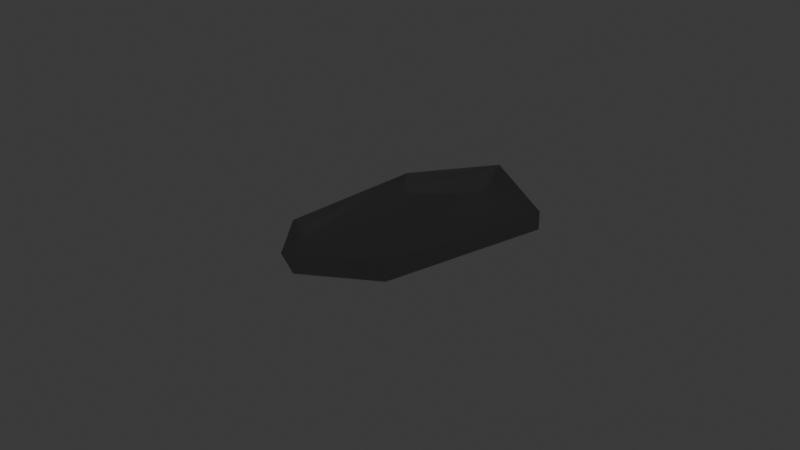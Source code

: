 # Source: glass_shard_2.blend  (saved by Blender 5.1.30; exported with 4.5.12 LTS)
import bpy
from mathutils import Matrix  # noqa: F401  (used for matrix-valued properties, if any)

bpy.ops.wm.read_factory_settings(use_empty=True)
scene = bpy.context.scene
scene.name = 'Scene'

# ---- collections
col_collection = bpy.data.collections.new('Collection'); scene.collection.children.link(col_collection)

# ---- materials (node trees are filled in below, after node groups)
mat_glass = bpy.data.materials.new('Glass')
mat_glass.alpha_threshold = 0.0
mat_glass.use_backface_culling_lightprobe_volume = False
mat_glass.roughness = 0.5
mat_glass.line_color = (0.0, 0.0, 0.0, 1.0)

# ---- material node trees
mat_glass.use_nodes = True; mat_glass.node_tree.nodes.clear()
_N = mat_glass.node_tree.nodes; _L = mat_glass.node_tree.links
n0 = _N.new('ShaderNodeOutputMaterial'); n0.name = 'Material Output'; n0.location = (262, 232)
n1 = _N.new('ShaderNodeBsdfTransparent'); n1.name = 'Transparent BSDF'; n1.location = (-208, -9)
n2 = _N.new('ShaderNodeBsdfGlass'); n2.name = 'Glass BSDF'; n2.location = (-221, 287)
n2.inputs[0].default_value = (0.4038, 0.4038, 0.4038, 1.0)
n3 = _N.new('ShaderNodeMixShader'); n3.name = 'Mix Shader'; n3.location = (20, 206)
n3.inputs[0].default_value = 0.375
_L.new(n2.outputs[0], n3.inputs[1])
_L.new(n1.outputs[0], n3.inputs[2])
_L.new(n3.outputs[0], n0.inputs[0])
n0.is_active_output = True

# ---- world
world_world = bpy.data.worlds.new('World'); scene.world = world_world
world_world.use_nodes = True; world_world.node_tree.nodes.clear()
_N = world_world.node_tree.nodes; _L = world_world.node_tree.links
n0 = _N.new('ShaderNodeOutputWorld'); n0.name = 'World Output'; n0.location = (200, 100)
n1 = _N.new('ShaderNodeBackground'); n1.name = 'Background'; n1.location = (-200, 100)
n1.inputs[0].default_value = (0.05088, 0.05088, 0.05088, 1.0)
_L.new(n1.outputs[0], n0.inputs[0])
n0.is_active_output = True
world_world.color = (0.05088, 0.05088, 0.05088)
world_world.sun_shadow_jitter_overblur = 0.0

# ---- cameras
cam_camera = bpy.data.cameras.new('Camera')
cam_camera.clip_end = 100.0
cam_camera.ortho_scale = 7.314

# ---- lights
light_light = bpy.data.lights.new('Light', 'POINT')
light_light.energy = 1000.0
light_light.shadow_soft_size = 0.1

# ---- meshes
me_cube = bpy.data.meshes.new('Cube')
me_cube.from_pydata([(1.0, 1.0, 1.0), (1.0, 1.0, -1.0), (0.7323, -0.8621, 1.0), (0.7323, -0.8621, -1.0), (-0.6106, 0.6917, 1.0), (-0.5866, 0.6029, -1.029), (-0.5522, -0.9221, 1.0), (-0.4831, -0.8155, -1.029), (-0.04653, 1.318, -1.472), (0.0, -1.501, 1.501), (-0.04653, -1.336, -1.472), (0.0, 1.501, 1.501)], [], [(11, 4, 6, 9), (10, 9, 6, 7), (7, 6, 4, 5), (8, 1, 3, 10), (1, 0, 2, 3), (8, 11, 0, 1), (5, 4, 11, 8), (5, 8, 10, 7), (3, 2, 9, 10), (0, 11, 9, 2)])
_uv = me_cube.uv_layers.new(name='UVMap')
_uv.uv.foreach_set('vector', [0.75, 0.5, 0.875, 0.5, 0.875, 0.75, 0.75, 0.75, 0.375, 0.875, 0.625, 0.875, 0.625, 1.0, 0.375, 1.0, 0.375, 0.0, 0.625, 0.0, 0.625, 0.25, 0.375, 0.25, 0.25, 0.5, 0.375, 0.5, 0.375, 0.75, 0.25, 0.75, 0.375, 0.5, 0.625, 0.5, 0.625, 0.75, 0.375, 0.75, 0.375, 0.375, 0.625, 0.375, 0.625, 0.5, 0.375, 0.5, 0.375, 0.25, 0.625, 0.25, 0.625, 0.375, 0.375, 0.375, 0.125, 0.5, 0.25, 0.5, 0.25, 0.75, 0.125, 0.75, 0.375, 0.75, 0.625, 0.75, 0.625, 0.875, 0.375, 0.875, 0.625, 0.5, 0.75, 0.5, 0.75, 0.75, 0.625, 0.75])
me_cube.materials.append(mat_glass)
me_cube.use_mirror_vertex_groups = False
me_cube.update()

# ---- objects
ob_cube = bpy.data.objects.new('Cube', me_cube)
ob_light = bpy.data.objects.new('Light', light_light)
ob_camera = bpy.data.objects.new('Camera', cam_camera)

# ---- transforms, parenting, visibility, modifiers, constraints
ob_cube.location = (0.0, 0.0, 0.0)
ob_cube.scale = (1.0, 1.0, 0.09993)
ob_cube.lock_rotations_4d = False
ob_cube.empty_display_type = 'ARROWS'
ob_cube.lineart.crease_threshold = 0.0
ob_light.location = (4.076, 1.005, 5.904)
ob_light.rotation_euler = (0.6503, 0.05522, 1.866)
ob_light.lock_rotations_4d = False
ob_light.empty_display_type = 'ARROWS'
ob_light.color = (0.0, 0.0, 0.0, 0.0)
ob_light.lineart.crease_threshold = 0.0
ob_camera.location = (7.359, -6.926, 4.958)
ob_camera.rotation_euler = (1.109, 0.0, 0.8149)
ob_camera.lock_rotations_4d = False
ob_camera.empty_display_type = 'ARROWS'
ob_camera.color = (0.0, 0.0, 0.0, 0.0)
ob_camera.display_type = 'WIRE'
ob_camera.lineart.crease_threshold = 0.0

# ---- collection membership
col_collection.objects.link(ob_cube)
col_collection.objects.link(ob_light)
col_collection.objects.link(ob_camera)

# ---- scene / render settings (as saved in the file)
scene.camera = ob_camera
scene.frame_start = 1; scene.frame_end = 250; scene.frame_set(1)
scene.render.engine = 'BLENDER_EEVEE_NEXT'
scene.render.bake_bias = 0.0
scene.render.bake_samples = 0
scene.cycles.sampling_pattern = 'TABULATED_SOBOL'
scene.eevee.use_volume_custom_range = False
bpy.context.view_layer.update()
